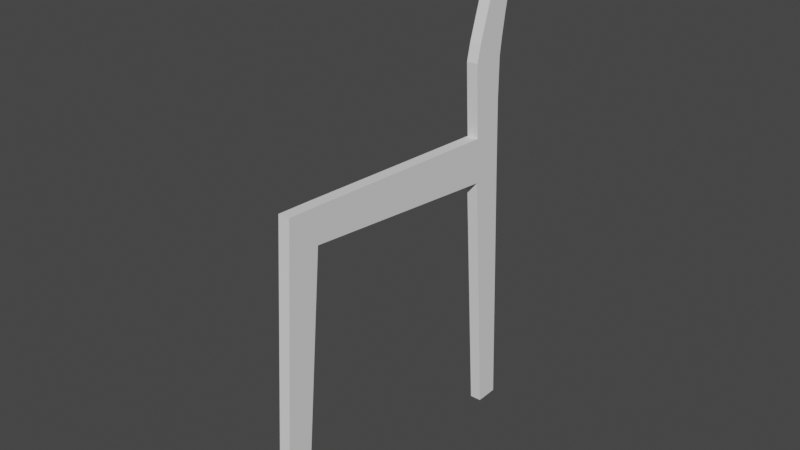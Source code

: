 # Source: Chair.blend  (saved by Blender 2.93.20; exported with 4.5.12 LTS)
import bpy
from mathutils import Matrix  # noqa: F401  (used for matrix-valued properties, if any)

bpy.ops.wm.read_factory_settings(use_empty=True)
scene = bpy.context.scene
scene.name = 'Scene'

# ---- collections
col_collection = bpy.data.collections.new('Collection'); scene.collection.children.link(col_collection)
col_referance_images = bpy.data.collections.new('Referance Images'); col_collection.children.link(col_referance_images)
col_chair = bpy.data.collections.new('Chair'); col_collection.children.link(col_chair)

# ---- world
world_world = bpy.data.worlds.new('World'); scene.world = world_world
world_world.use_nodes = True; world_world.node_tree.nodes.clear()
_N = world_world.node_tree.nodes; _L = world_world.node_tree.links
n0 = _N.new('ShaderNodeOutputWorld'); n0.name = 'World Output'; n0.location = (300, 300)
n1 = _N.new('ShaderNodeBackground'); n1.name = 'Background'; n1.location = (10, 300)
n1.inputs[0].default_value = (0.05088, 0.05088, 0.05088, 1.0)
_L.new(n1.outputs[0], n0.inputs[0])
n0.is_active_output = True
world_world.color = (0.05088, 0.05088, 0.05088)
world_world.use_sun_shadow = False
world_world.sun_shadow_jitter_overblur = 0.0

# ---- meshes
me_cube_001 = bpy.data.meshes.new('Cube.001')
me_cube_001.from_pydata([(-1.0, -0.7945, -1.0), (-1.0, 0.3313, 17.37), (-1.0, 0.5908, -1.0), (-1.0, 2.26, 17.28), (1.0, -0.7945, -1.0), (1.0, 0.3313, 17.37), (1.0, 0.5908, -1.0), (1.0, 2.26, 17.28), (-1.0, 0.2087, 15.37), (-1.0, 2.078, 15.29), (1.0, 2.078, 15.29), (1.0, 0.2087, 15.37), (-1.0, 16.24, 16.52), (1.0, 16.24, 16.52), (-1.0, 16.35, 13.81), (1.0, 16.35, 13.81), (-1.0, 14.45, 16.62), (-1.0, 14.53, 14.0), (1.0, 14.53, 14.0), (1.0, 14.45, 16.62), (-1.0, 16.17, 18.43), (1.0, 16.17, 18.43), (-1.0, 14.33, 18.48), (1.0, 14.33, 18.48), (-1.0, 17.0, -1.0), (1.0, 17.0, -1.0), (-1.0, 15.61, -1.0), (1.0, 15.61, -1.0), (-1.0, 16.17, 20.79), (1.0, 16.17, 20.79), (-1.0, 14.2, 20.84), (1.0, 14.2, 20.84), (-1.0, 16.3, 21.79), (1.0, 16.3, 21.79), (-1.0, 14.43, 21.83), (1.0, 14.43, 21.83), (-1.0, 17.56, 27.93), (1.0, 17.56, 27.93), (-1.0, 16.55, 28.5), (1.0, 16.55, 28.5), (-1.0, 16.53, 23.17), (1.0, 16.53, 23.17), (1.0, 14.91, 23.34), (-1.0, 14.91, 23.34)], [], [(8, 1, 3, 9), (17, 16, 12, 14), (10, 7, 5, 11), (11, 5, 1, 8), (2, 6, 4, 0), (7, 3, 1, 5), (4, 11, 8, 0), (6, 10, 11, 4), (2, 9, 10, 6), (0, 8, 9, 2), (14, 12, 13, 15), (14, 15, 25, 24), (12, 16, 22, 20), (19, 18, 15, 13), (7, 10, 18, 19), (3, 7, 19, 16), (10, 9, 17, 18), (9, 3, 16, 17), (21, 20, 28, 29), (16, 19, 23, 22), (13, 12, 20, 21), (19, 13, 21, 23), (27, 26, 24, 25), (18, 17, 26, 27), (15, 18, 27, 25), (17, 14, 24, 26), (31, 29, 33, 35), (22, 23, 31, 30), (20, 22, 30, 28), (23, 21, 29, 31), (41, 40, 36, 37), (29, 28, 32, 33), (30, 31, 35, 34), (28, 30, 34, 32), (38, 39, 37, 36), (43, 42, 39, 38), (40, 43, 38, 36), (42, 41, 37, 39), (35, 33, 41, 42), (32, 34, 43, 40), (34, 35, 42, 43), (33, 32, 40, 41)])
_uv = me_cube_001.uv_layers.new(name='UVMap')
_uv.uv.foreach_set('vector', [0.5978, 0.0, 0.625, 0.0, 0.625, 0.25, 0.5978, 0.25, 0.5986, 0.25, 0.625, 0.25, 0.625, 0.25, 0.5987, 0.25, 0.5978, 0.5, 0.625, 0.5, 0.625, 0.75, 0.5978, 0.75, 0.5978, 0.75, 0.625, 0.75, 0.625, 1.0, 0.5978, 1.0, 0.125, 0.5, 0.375, 0.5, 0.375, 0.75, 0.125, 0.75, 0.625, 0.5, 0.875, 0.5, 0.875, 0.75, 0.625, 0.75, 0.375, 0.75, 0.5978, 0.75, 0.5978, 1.0, 0.375, 1.0, 0.375, 0.5, 0.5978, 0.5, 0.5978, 0.75, 0.375, 0.75, 0.375, 0.25, 0.5978, 0.25, 0.5978, 0.5, 0.375, 0.5, 0.375, 0.0, 0.5978, 0.0, 0.5978, 0.25, 0.375, 0.25, 0.5987, 0.25, 0.625, 0.25, 0.625, 0.5, 0.5987, 0.5, 0.5987, 0.25, 0.5987, 0.5, 0.5987, 0.5, 0.5987, 0.25, 0.625, 0.25, 0.625, 0.25, 0.625, 0.25, 0.625, 0.25, 0.625, 0.5, 0.5986, 0.5, 0.5987, 0.5, 0.625, 0.5, 0.625, 0.5, 0.5978, 0.5, 0.5986, 0.5, 0.625, 0.5, 0.875, 0.5, 0.625, 0.5, 0.625, 0.5, 0.875, 0.5, 0.5978, 0.5, 0.5978, 0.25, 0.5986, 0.25, 0.5986, 0.5, 0.5978, 0.25, 0.625, 0.25, 0.625, 0.25, 0.5986, 0.25, 0.625, 0.5, 0.625, 0.25, 0.625, 0.25, 0.625, 0.5, 0.875, 0.5, 0.625, 0.5, 0.625, 0.5, 0.875, 0.5, 0.625, 0.5, 0.625, 0.25, 0.625, 0.25, 0.625, 0.5, 0.625, 0.5, 0.625, 0.5, 0.625, 0.5, 0.625, 0.5, 0.5986, 0.5, 0.5986, 0.25, 0.5987, 0.25, 0.5987, 0.5, 0.5986, 0.5, 0.5986, 0.25, 0.5986, 0.25, 0.5986, 0.5, 0.5987, 0.5, 0.5986, 0.5, 0.5986, 0.5, 0.5987, 0.5, 0.5986, 0.25, 0.5987, 0.25, 0.5987, 0.25, 0.5986, 0.25, 0.625, 0.5, 0.625, 0.5, 0.625, 0.5, 0.625, 0.5, 0.875, 0.5, 0.625, 0.5, 0.625, 0.5, 0.875, 0.5, 0.625, 0.25, 0.625, 0.25, 0.625, 0.25, 0.625, 0.25, 0.625, 0.5, 0.625, 0.5, 0.625, 0.5, 0.625, 0.5, 0.625, 0.5, 0.625, 0.25, 0.625, 0.25, 0.625, 0.5, 0.625, 0.5, 0.625, 0.25, 0.625, 0.25, 0.625, 0.5, 0.875, 0.5, 0.625, 0.5, 0.625, 0.5, 0.875, 0.5, 0.625, 0.25, 0.625, 0.25, 0.625, 0.25, 0.625, 0.25, 0.875, 0.5, 0.625, 0.5, 0.625, 0.5, 0.875, 0.5, 0.875, 0.5, 0.625, 0.5, 0.625, 0.5, 0.875, 0.5, 0.625, 0.25, 0.625, 0.25, 0.625, 0.25, 0.625, 0.25, 0.625, 0.5, 0.625, 0.5, 0.625, 0.5, 0.625, 0.5, 0.625, 0.5, 0.625, 0.5, 0.625, 0.5, 0.625, 0.5, 0.625, 0.25, 0.625, 0.25, 0.625, 0.25, 0.625, 0.25, 0.875, 0.5, 0.625, 0.5, 0.625, 0.5, 0.875, 0.5, 0.625, 0.5, 0.625, 0.25, 0.625, 0.25, 0.625, 0.5])
me_cube_001.use_remesh_fix_poles = True
me_cube_001.use_remesh_preserve_attributes = False
me_cube_001.update()

# ---- objects
ob_front_ortographic_reference = bpy.data.objects.new('Front Ortographic reference ', None)
ob_right_ortographic_reference = bpy.data.objects.new('Right Ortographic reference ', None)
ob_top_ortographic_reference = bpy.data.objects.new('Top Ortographic reference ', None)
ob_cube = bpy.data.objects.new('Cube', me_cube_001)

# ---- transforms, parenting, visibility, modifiers, constraints
ob_front_ortographic_reference.location = (0.0, 2.485, 2.034)
ob_front_ortographic_reference.rotation_euler = (1.571, -0.0, -0.0)
ob_front_ortographic_reference.empty_display_type = 'IMAGE'
ob_front_ortographic_reference.empty_display_size = 5.0
ob_front_ortographic_reference.use_empty_image_alpha = True
ob_front_ortographic_reference.color = (1.0, 1.0, 1.0, 0.5)
ob_front_ortographic_reference.hide_select = True
ob_right_ortographic_reference.location = (-2.532, 0.0, 2.034)
ob_right_ortographic_reference.rotation_euler = (1.571, -0.0, 1.571)
ob_right_ortographic_reference.empty_display_type = 'IMAGE'
ob_right_ortographic_reference.empty_display_size = 5.0
ob_right_ortographic_reference.use_empty_image_alpha = True
ob_right_ortographic_reference.color = (1.0, 1.0, 1.0, 0.5)
ob_right_ortographic_reference.hide_select = True
ob_top_ortographic_reference.location = (0.0, 0.0, 0.0)
ob_top_ortographic_reference.empty_display_type = 'IMAGE'
ob_top_ortographic_reference.empty_display_size = 5.0
ob_top_ortographic_reference.use_empty_image_alpha = True
ob_top_ortographic_reference.color = (1.0, 1.0, 1.0, 0.5)
ob_top_ortographic_reference.hide_select = True
ob_cube.location = (1.267, -1.061, 0.1275)
ob_cube.scale = (0.0426, 0.1275, 0.1275)

# ---- collection membership
col_referance_images.objects.link(ob_front_ortographic_reference)
col_referance_images.objects.link(ob_right_ortographic_reference)
col_referance_images.objects.link(ob_top_ortographic_reference)
col_chair.objects.link(ob_cube)

# ---- scene / render settings (as saved in the file)
scene.frame_start = 1; scene.frame_end = 250; scene.frame_set(1)
scene.render.engine = 'BLENDER_EEVEE_NEXT'
scene.cycles.use_denoising = False
scene.cycles.samples = 128
scene.cycles.sampling_pattern = 'TABULATED_SOBOL'
scene.cycles.use_adaptive_sampling = False
scene.cycles.use_light_tree = False
scene.view_settings.view_transform = 'Filmic'
bpy.context.view_layer.update()

# ---- added for rendering (the .blend has no active camera and no usable light): camera, sun
cam_auto = bpy.data.cameras.new('AutoCamera')
cam_auto.lens = 50.0
cam_auto.sensor_width = 36.0
cam_auto.clip_end = 1000.0
ob_auto_camera = bpy.data.objects.new('AutoCamera', cam_auto)
scene.collection.objects.link(ob_auto_camera)
ob_auto_camera.location = (5.36879, -4.91362, 5.16254)
ob_auto_camera.rotation_euler = (1.09748, -7.21219e-08, 0.694738)
scene.camera = ob_auto_camera
light_auto_sun = bpy.data.lights.new('AutoSun', 'SUN')
light_auto_sun.energy = 3.0
light_auto_sun.angle = 0.0523599
ob_auto_sun = bpy.data.objects.new('AutoSun', light_auto_sun)
scene.collection.objects.link(ob_auto_sun)
ob_auto_sun.rotation_euler = (0.872665, 0.174533, 0.523599)
bpy.context.view_layer.update()
